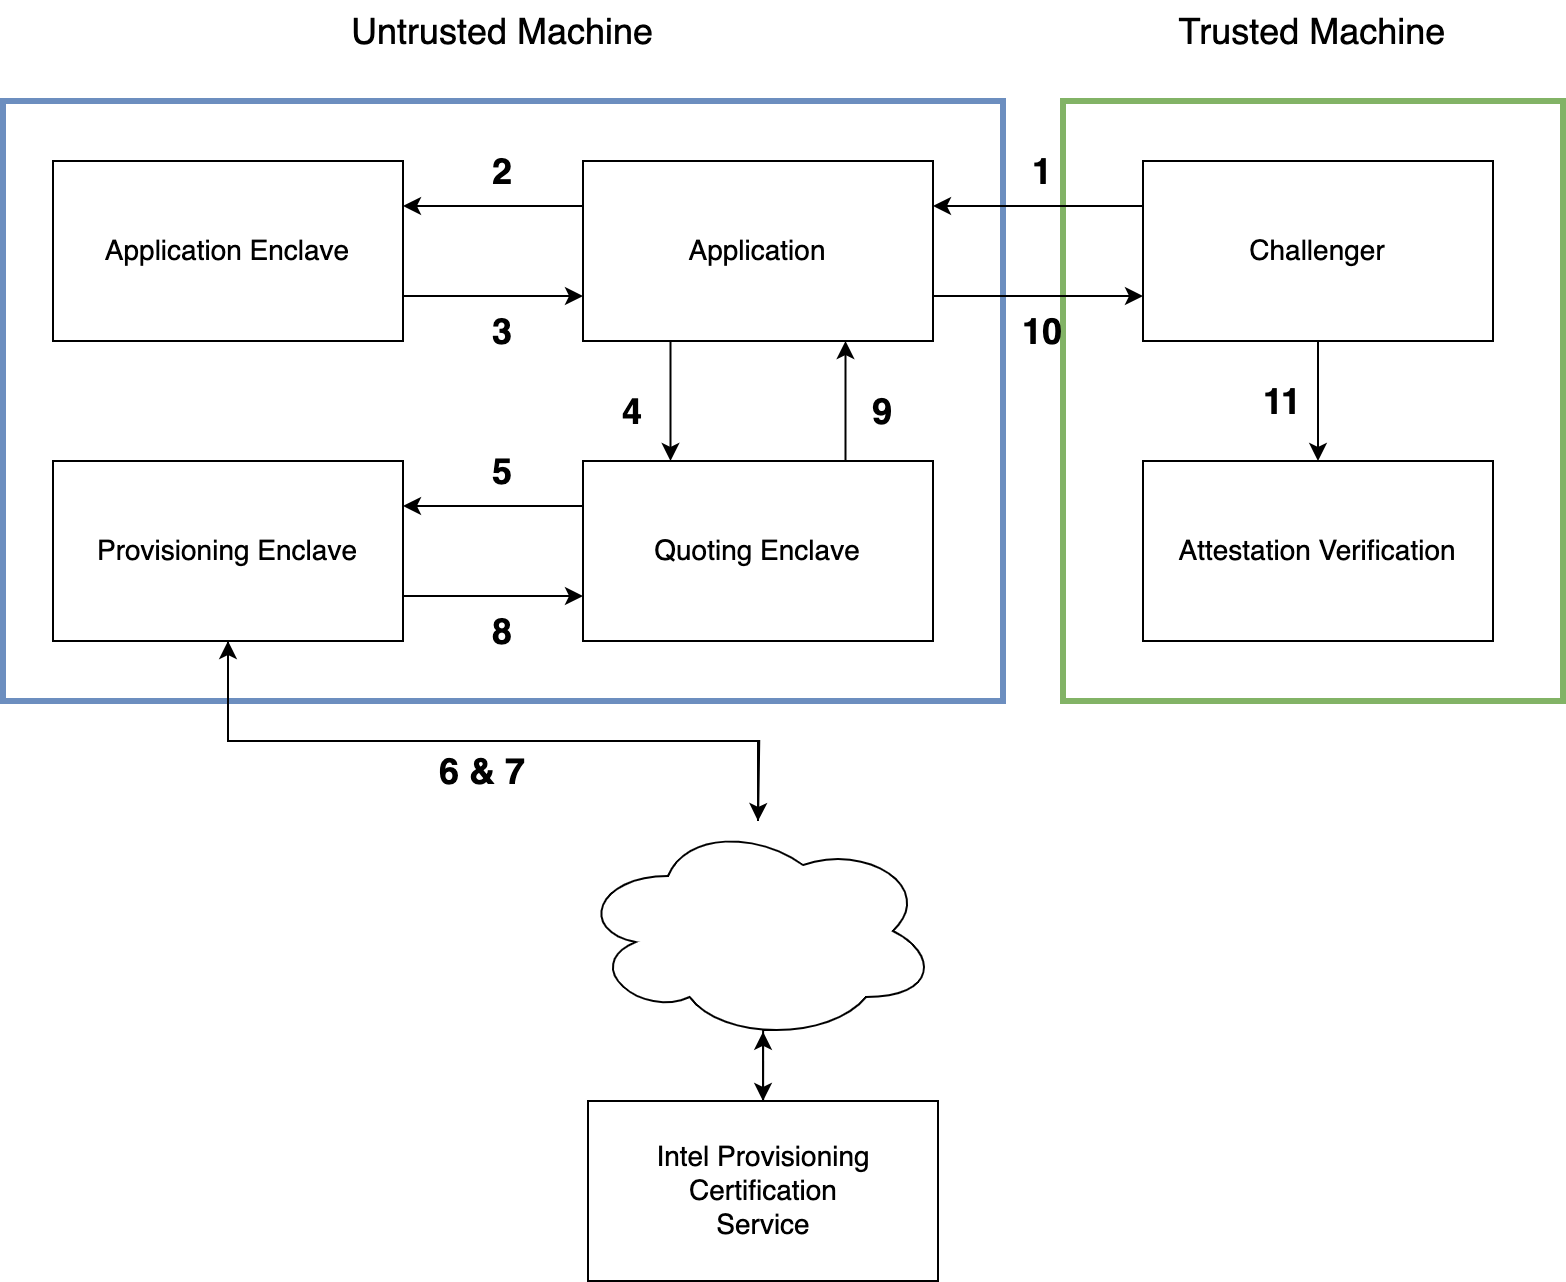

The diagram above was exported from draw.io. Its source (the exported page's mxGraphModel, read from the mxfile embedded in the PNG):
<mxGraphModel dx="1405" dy="865" grid="1" gridSize="10" guides="1" tooltips="1" connect="1" arrows="1" fold="1" page="1" pageScale="1" pageWidth="1200" pageHeight="1920" math="0" shadow="0">
  <root>
    <mxCell id="0" />
    <mxCell id="1" parent="0" />
    <mxCell id="gJjDucgQCcUU1yYAay2b-32" style="edgeStyle=orthogonalEdgeStyle;rounded=0;orthogonalLoop=1;jettySize=auto;html=1;exitX=0.5;exitY=1;exitDx=0;exitDy=0;" edge="1" parent="1" source="gJjDucgQCcUU1yYAay2b-11" target="gJjDucgQCcUU1yYAay2b-19">
      <mxGeometry relative="1" as="geometry">
        <Array as="points">
          <mxPoint x="133" y="400" />
          <mxPoint x="398" y="400" />
        </Array>
      </mxGeometry>
    </mxCell>
    <mxCell id="gJjDucgQCcUU1yYAay2b-17" value="" style="rounded=0;whiteSpace=wrap;html=1;fillColor=none;strokeWidth=3;strokeColor=#6c8ebf;" vertex="1" parent="1">
      <mxGeometry x="20" y="80" width="500" height="300" as="geometry" />
    </mxCell>
    <mxCell id="gJjDucgQCcUU1yYAay2b-18" value="" style="rounded=0;whiteSpace=wrap;html=1;fillColor=none;strokeColor=#82b366;strokeWidth=3;" vertex="1" parent="1">
      <mxGeometry x="550" y="80" width="250" height="300" as="geometry" />
    </mxCell>
    <mxCell id="gJjDucgQCcUU1yYAay2b-27" style="edgeStyle=orthogonalEdgeStyle;rounded=0;orthogonalLoop=1;jettySize=auto;html=1;exitX=1;exitY=0.75;exitDx=0;exitDy=0;entryX=0;entryY=0.75;entryDx=0;entryDy=0;" edge="1" parent="1" source="gJjDucgQCcUU1yYAay2b-10" target="gJjDucgQCcUU1yYAay2b-13">
      <mxGeometry relative="1" as="geometry" />
    </mxCell>
    <mxCell id="gJjDucgQCcUU1yYAay2b-10" value="&lt;span style=&quot;font-size: 14px;&quot;&gt;Application Enclave&lt;/span&gt;" style="rounded=0;whiteSpace=wrap;html=1;" vertex="1" parent="1">
      <mxGeometry x="45" y="110" width="175" height="90" as="geometry" />
    </mxCell>
    <mxCell id="gJjDucgQCcUU1yYAay2b-31" style="edgeStyle=orthogonalEdgeStyle;rounded=0;orthogonalLoop=1;jettySize=auto;html=1;exitX=1;exitY=0.75;exitDx=0;exitDy=0;entryX=0;entryY=0.75;entryDx=0;entryDy=0;" edge="1" parent="1" source="gJjDucgQCcUU1yYAay2b-11" target="gJjDucgQCcUU1yYAay2b-12">
      <mxGeometry relative="1" as="geometry" />
    </mxCell>
    <mxCell id="gJjDucgQCcUU1yYAay2b-11" value="&lt;font style=&quot;font-size: 14px;&quot;&gt;Provisioning Enclave&lt;/font&gt;" style="rounded=0;whiteSpace=wrap;html=1;" vertex="1" parent="1">
      <mxGeometry x="45" y="260" width="175" height="90" as="geometry" />
    </mxCell>
    <mxCell id="gJjDucgQCcUU1yYAay2b-29" style="edgeStyle=orthogonalEdgeStyle;rounded=0;orthogonalLoop=1;jettySize=auto;html=1;exitX=0.75;exitY=0;exitDx=0;exitDy=0;entryX=0.75;entryY=1;entryDx=0;entryDy=0;" edge="1" parent="1" source="gJjDucgQCcUU1yYAay2b-12" target="gJjDucgQCcUU1yYAay2b-13">
      <mxGeometry relative="1" as="geometry" />
    </mxCell>
    <mxCell id="gJjDucgQCcUU1yYAay2b-30" style="edgeStyle=orthogonalEdgeStyle;rounded=0;orthogonalLoop=1;jettySize=auto;html=1;exitX=0;exitY=0.25;exitDx=0;exitDy=0;entryX=1;entryY=0.25;entryDx=0;entryDy=0;" edge="1" parent="1" source="gJjDucgQCcUU1yYAay2b-12" target="gJjDucgQCcUU1yYAay2b-11">
      <mxGeometry relative="1" as="geometry" />
    </mxCell>
    <mxCell id="gJjDucgQCcUU1yYAay2b-12" value="&lt;font style=&quot;font-size: 14px;&quot;&gt;Quoting Enclave&lt;/font&gt;" style="rounded=0;whiteSpace=wrap;html=1;" vertex="1" parent="1">
      <mxGeometry x="310" y="260" width="175" height="90" as="geometry" />
    </mxCell>
    <mxCell id="gJjDucgQCcUU1yYAay2b-24" style="edgeStyle=orthogonalEdgeStyle;rounded=0;orthogonalLoop=1;jettySize=auto;html=1;exitX=1;exitY=0.75;exitDx=0;exitDy=0;entryX=0;entryY=0.75;entryDx=0;entryDy=0;" edge="1" parent="1" source="gJjDucgQCcUU1yYAay2b-13" target="gJjDucgQCcUU1yYAay2b-14">
      <mxGeometry relative="1" as="geometry" />
    </mxCell>
    <mxCell id="gJjDucgQCcUU1yYAay2b-26" style="edgeStyle=orthogonalEdgeStyle;rounded=0;orthogonalLoop=1;jettySize=auto;html=1;exitX=0;exitY=0.25;exitDx=0;exitDy=0;entryX=1;entryY=0.25;entryDx=0;entryDy=0;" edge="1" parent="1" source="gJjDucgQCcUU1yYAay2b-13" target="gJjDucgQCcUU1yYAay2b-10">
      <mxGeometry relative="1" as="geometry" />
    </mxCell>
    <mxCell id="gJjDucgQCcUU1yYAay2b-28" style="edgeStyle=orthogonalEdgeStyle;rounded=0;orthogonalLoop=1;jettySize=auto;html=1;exitX=0.25;exitY=1;exitDx=0;exitDy=0;entryX=0.25;entryY=0;entryDx=0;entryDy=0;" edge="1" parent="1" source="gJjDucgQCcUU1yYAay2b-13" target="gJjDucgQCcUU1yYAay2b-12">
      <mxGeometry relative="1" as="geometry" />
    </mxCell>
    <mxCell id="gJjDucgQCcUU1yYAay2b-13" value="&lt;font style=&quot;font-size: 14px;&quot;&gt;Application&lt;/font&gt;" style="rounded=0;whiteSpace=wrap;html=1;" vertex="1" parent="1">
      <mxGeometry x="310" y="110" width="175" height="90" as="geometry" />
    </mxCell>
    <mxCell id="gJjDucgQCcUU1yYAay2b-23" style="edgeStyle=orthogonalEdgeStyle;rounded=0;orthogonalLoop=1;jettySize=auto;html=1;exitX=0;exitY=0.25;exitDx=0;exitDy=0;entryX=1;entryY=0.25;entryDx=0;entryDy=0;" edge="1" parent="1" source="gJjDucgQCcUU1yYAay2b-14" target="gJjDucgQCcUU1yYAay2b-13">
      <mxGeometry relative="1" as="geometry" />
    </mxCell>
    <mxCell id="gJjDucgQCcUU1yYAay2b-25" style="edgeStyle=orthogonalEdgeStyle;rounded=0;orthogonalLoop=1;jettySize=auto;html=1;exitX=0.5;exitY=1;exitDx=0;exitDy=0;entryX=0.5;entryY=0;entryDx=0;entryDy=0;" edge="1" parent="1" source="gJjDucgQCcUU1yYAay2b-14" target="gJjDucgQCcUU1yYAay2b-15">
      <mxGeometry relative="1" as="geometry" />
    </mxCell>
    <mxCell id="gJjDucgQCcUU1yYAay2b-14" value="&lt;font style=&quot;font-size: 14px;&quot;&gt;Challenger&lt;/font&gt;" style="rounded=0;whiteSpace=wrap;html=1;" vertex="1" parent="1">
      <mxGeometry x="590" y="110" width="175" height="90" as="geometry" />
    </mxCell>
    <mxCell id="gJjDucgQCcUU1yYAay2b-15" value="&lt;font style=&quot;font-size: 14px;&quot;&gt;Attestation Verification&lt;/font&gt;" style="rounded=0;whiteSpace=wrap;html=1;" vertex="1" parent="1">
      <mxGeometry x="590" y="260" width="175" height="90" as="geometry" />
    </mxCell>
    <mxCell id="gJjDucgQCcUU1yYAay2b-48" style="edgeStyle=orthogonalEdgeStyle;rounded=0;orthogonalLoop=1;jettySize=auto;html=1;entryX=0.514;entryY=0.958;entryDx=0;entryDy=0;entryPerimeter=0;" edge="1" parent="1" source="gJjDucgQCcUU1yYAay2b-16" target="gJjDucgQCcUU1yYAay2b-19">
      <mxGeometry relative="1" as="geometry" />
    </mxCell>
    <mxCell id="gJjDucgQCcUU1yYAay2b-16" value="&lt;font style=&quot;font-size: 14px;&quot;&gt;Intel Provisioning Certification&lt;br&gt;Service&lt;br&gt;&lt;/font&gt;" style="rounded=0;whiteSpace=wrap;html=1;" vertex="1" parent="1">
      <mxGeometry x="312.5" y="580" width="175" height="90" as="geometry" />
    </mxCell>
    <mxCell id="gJjDucgQCcUU1yYAay2b-33" style="edgeStyle=orthogonalEdgeStyle;rounded=0;orthogonalLoop=1;jettySize=auto;html=1;exitX=0.55;exitY=0.95;exitDx=0;exitDy=0;exitPerimeter=0;entryX=0.5;entryY=0;entryDx=0;entryDy=0;" edge="1" parent="1" source="gJjDucgQCcUU1yYAay2b-19" target="gJjDucgQCcUU1yYAay2b-16">
      <mxGeometry relative="1" as="geometry" />
    </mxCell>
    <mxCell id="gJjDucgQCcUU1yYAay2b-47" style="edgeStyle=orthogonalEdgeStyle;rounded=0;orthogonalLoop=1;jettySize=auto;html=1;entryX=0.5;entryY=1;entryDx=0;entryDy=0;" edge="1" parent="1" source="gJjDucgQCcUU1yYAay2b-19" target="gJjDucgQCcUU1yYAay2b-11">
      <mxGeometry relative="1" as="geometry">
        <Array as="points">
          <mxPoint x="398" y="400" />
          <mxPoint x="133" y="400" />
        </Array>
      </mxGeometry>
    </mxCell>
    <mxCell id="gJjDucgQCcUU1yYAay2b-19" value="" style="ellipse;shape=cloud;whiteSpace=wrap;html=1;" vertex="1" parent="1">
      <mxGeometry x="307.5" y="440" width="180" height="110" as="geometry" />
    </mxCell>
    <mxCell id="gJjDucgQCcUU1yYAay2b-20" value="&lt;font style=&quot;font-size: 18px;&quot;&gt;Untrusted Machine&lt;/font&gt;" style="text;html=1;strokeColor=none;fillColor=none;align=center;verticalAlign=middle;whiteSpace=wrap;rounded=0;" vertex="1" parent="1">
      <mxGeometry x="175" y="30" width="190" height="30" as="geometry" />
    </mxCell>
    <mxCell id="gJjDucgQCcUU1yYAay2b-21" value="&lt;font style=&quot;font-size: 18px;&quot;&gt;Trusted Machine&lt;/font&gt;" style="text;html=1;strokeColor=none;fillColor=none;align=center;verticalAlign=middle;whiteSpace=wrap;rounded=0;" vertex="1" parent="1">
      <mxGeometry x="580" y="30" width="190" height="30" as="geometry" />
    </mxCell>
    <mxCell id="gJjDucgQCcUU1yYAay2b-34" value="&lt;b&gt;&lt;font style=&quot;font-size: 18px;&quot;&gt;1&lt;/font&gt;&lt;/b&gt;" style="text;html=1;strokeColor=none;fillColor=none;align=center;verticalAlign=middle;whiteSpace=wrap;rounded=0;" vertex="1" parent="1">
      <mxGeometry x="510" y="100" width="60" height="30" as="geometry" />
    </mxCell>
    <mxCell id="gJjDucgQCcUU1yYAay2b-35" value="&lt;b&gt;&lt;font style=&quot;font-size: 18px;&quot;&gt;10&lt;/font&gt;&lt;/b&gt;" style="text;html=1;strokeColor=none;fillColor=none;align=center;verticalAlign=middle;whiteSpace=wrap;rounded=0;" vertex="1" parent="1">
      <mxGeometry x="510" y="180" width="60" height="30" as="geometry" />
    </mxCell>
    <mxCell id="gJjDucgQCcUU1yYAay2b-36" value="&lt;b&gt;&lt;font style=&quot;font-size: 18px;&quot;&gt;9&lt;/font&gt;&lt;/b&gt;" style="text;html=1;strokeColor=none;fillColor=none;align=center;verticalAlign=middle;whiteSpace=wrap;rounded=0;" vertex="1" parent="1">
      <mxGeometry x="430" y="220" width="60" height="30" as="geometry" />
    </mxCell>
    <mxCell id="gJjDucgQCcUU1yYAay2b-37" value="&lt;b&gt;&lt;font style=&quot;font-size: 18px;&quot;&gt;4&lt;/font&gt;&lt;/b&gt;" style="text;html=1;strokeColor=none;fillColor=none;align=center;verticalAlign=middle;whiteSpace=wrap;rounded=0;" vertex="1" parent="1">
      <mxGeometry x="305" y="220" width="60" height="30" as="geometry" />
    </mxCell>
    <mxCell id="gJjDucgQCcUU1yYAay2b-38" value="&lt;b&gt;&lt;font style=&quot;font-size: 18px;&quot;&gt;11&lt;/font&gt;&lt;/b&gt;" style="text;html=1;strokeColor=none;fillColor=none;align=center;verticalAlign=middle;whiteSpace=wrap;rounded=0;" vertex="1" parent="1">
      <mxGeometry x="630" y="215" width="60" height="30" as="geometry" />
    </mxCell>
    <mxCell id="gJjDucgQCcUU1yYAay2b-39" value="&lt;b&gt;&lt;font style=&quot;font-size: 18px;&quot;&gt;2&lt;/font&gt;&lt;/b&gt;" style="text;html=1;strokeColor=none;fillColor=none;align=center;verticalAlign=middle;whiteSpace=wrap;rounded=0;" vertex="1" parent="1">
      <mxGeometry x="240" y="100" width="60" height="30" as="geometry" />
    </mxCell>
    <mxCell id="gJjDucgQCcUU1yYAay2b-40" value="&lt;b&gt;&lt;font style=&quot;font-size: 18px;&quot;&gt;3&lt;/font&gt;&lt;/b&gt;" style="text;html=1;strokeColor=none;fillColor=none;align=center;verticalAlign=middle;whiteSpace=wrap;rounded=0;" vertex="1" parent="1">
      <mxGeometry x="240" y="180" width="60" height="30" as="geometry" />
    </mxCell>
    <mxCell id="gJjDucgQCcUU1yYAay2b-41" value="&lt;b&gt;&lt;font style=&quot;font-size: 18px;&quot;&gt;5&lt;/font&gt;&lt;/b&gt;" style="text;html=1;strokeColor=none;fillColor=none;align=center;verticalAlign=middle;whiteSpace=wrap;rounded=0;" vertex="1" parent="1">
      <mxGeometry x="240" y="250" width="60" height="30" as="geometry" />
    </mxCell>
    <mxCell id="gJjDucgQCcUU1yYAay2b-42" value="&lt;b&gt;&lt;font style=&quot;font-size: 18px;&quot;&gt;8&lt;/font&gt;&lt;/b&gt;" style="text;html=1;strokeColor=none;fillColor=none;align=center;verticalAlign=middle;whiteSpace=wrap;rounded=0;" vertex="1" parent="1">
      <mxGeometry x="240" y="330" width="60" height="30" as="geometry" />
    </mxCell>
    <mxCell id="gJjDucgQCcUU1yYAay2b-43" value="&lt;b&gt;&lt;font style=&quot;font-size: 18px;&quot;&gt;6 &amp;amp; 7&lt;/font&gt;&lt;/b&gt;" style="text;html=1;strokeColor=none;fillColor=none;align=center;verticalAlign=middle;whiteSpace=wrap;rounded=0;" vertex="1" parent="1">
      <mxGeometry x="230" y="400" width="60" height="30" as="geometry" />
    </mxCell>
  </root>
</mxGraphModel>